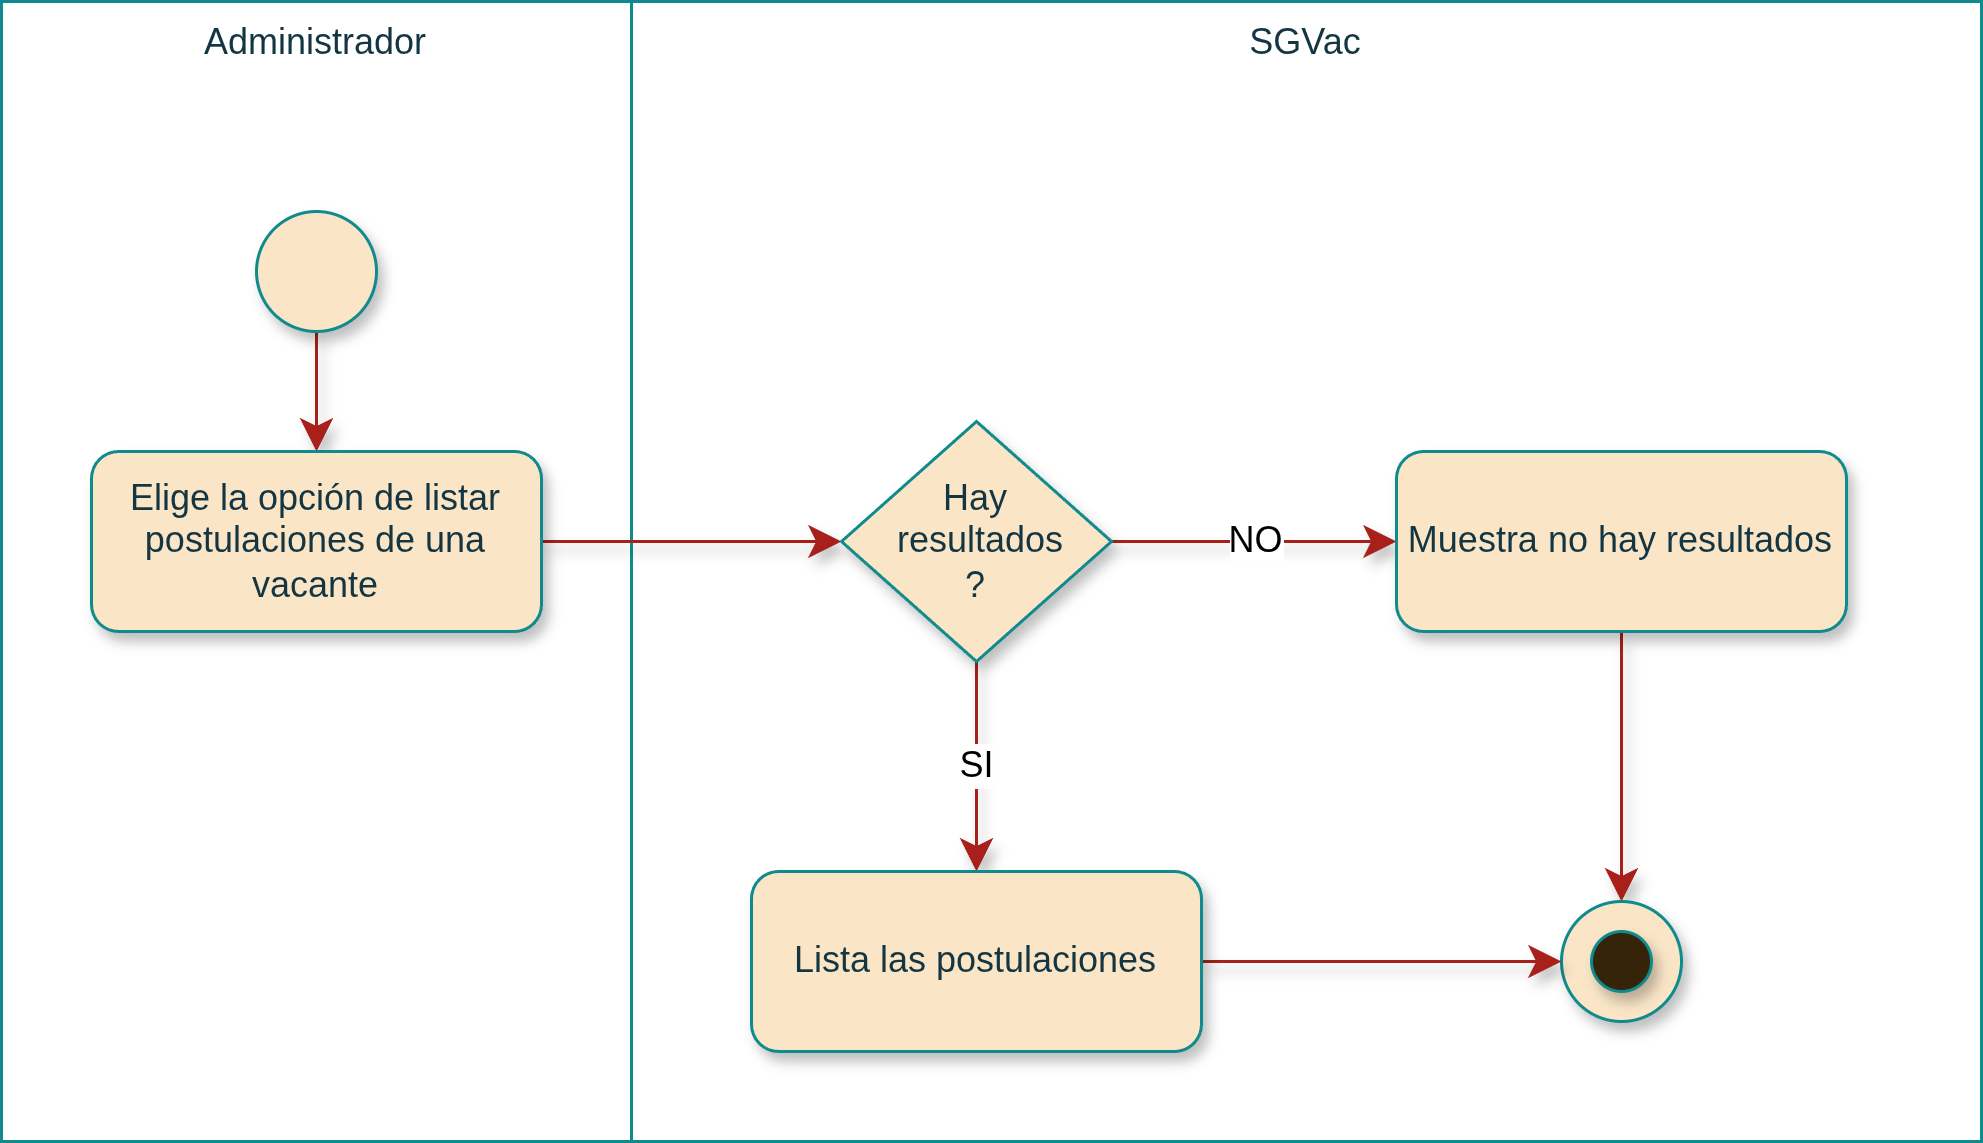

The diagram above was exported from draw.io. Its source (the exported page's mxGraphModel, read from the mxfile embedded in the PNG):
<mxGraphModel dx="1174" dy="890" grid="1" gridSize="10" guides="1" tooltips="1" connect="1" arrows="1" fold="1" page="1" pageScale="1" pageWidth="827" pageHeight="1169" math="0" shadow="0">
  <root>
    <mxCell id="0" />
    <mxCell id="1" parent="0" />
    <mxCell id="IVUfIxKTZZv3_LD7kG5y-6" parent="1" style="rounded=0;whiteSpace=wrap;strokeColor=#0F8B8D;fontColor=#143642;fillColor=none;verticalAlign=top;fontFamily=Arimo Nerd Font;labelBackgroundColor=none;html=1;" value="Administrador" vertex="1">
      <mxGeometry height="380" width="210" x="20" y="40" as="geometry" />
    </mxCell>
    <mxCell id="DNTc8l9gZBxjtoVxKWfF-1" parent="1" style="rounded=0;whiteSpace=wrap;strokeColor=#0F8B8D;fontColor=#143642;fillColor=none;verticalAlign=top;fontFamily=Arimo Nerd Font;labelBackgroundColor=none;html=1;" value="SGVac" vertex="1">
      <mxGeometry height="380" width="450" x="230" y="40" as="geometry" />
    </mxCell>
    <mxCell id="vX0-nyg-rzqHEZjBwQVW-1" edge="1" parent="1" source="IVUfIxKTZZv3_LD7kG5y-1" style="edgeStyle=elbowEdgeStyle;shape=connector;curved=0;rounded=1;orthogonalLoop=1;jettySize=auto;elbow=vertical;html=1;strokeColor=#A8201A;align=center;verticalAlign=middle;fontFamily=Arimo Nerd Font;fontSize=12;fontColor=default;labelBackgroundColor=default;resizable=0;startSize=8;endArrow=classic;endSize=8;shadow=1;" target="IVUfIxKTZZv3_LD7kG5y-2" value="">
      <mxGeometry relative="1" as="geometry" />
    </mxCell>
    <mxCell id="Z9y05rFwCxt9J1MBwWmU-1" connectable="0" parent="vX0-nyg-rzqHEZjBwQVW-1" style="edgeLabel;html=1;align=center;verticalAlign=middle;resizable=0;points=[];fontSize=12;fontFamily=Arimo Nerd Font;fontColor=default;labelBackgroundColor=default;" value="" vertex="1">
      <mxGeometry relative="1" x="-0.1101" y="1" as="geometry">
        <mxPoint as="offset" />
      </mxGeometry>
    </mxCell>
    <mxCell id="IVUfIxKTZZv3_LD7kG5y-1" parent="1" style="ellipse;whiteSpace=wrap;aspect=fixed;rounded=1;labelBackgroundColor=none;fillColor=#FAE5C7;strokeColor=#0F8B8D;fontColor=#143642;fontFamily=Arimo Nerd Font;html=1;shadow=1;" value="" vertex="1">
      <mxGeometry height="40" width="40" x="105" y="110" as="geometry" />
    </mxCell>
    <mxCell id="1UArObjYCnt8tHnnIdAl-1" edge="1" parent="1" source="IVUfIxKTZZv3_LD7kG5y-2" style="edgeStyle=elbowEdgeStyle;shape=connector;curved=0;rounded=1;orthogonalLoop=1;jettySize=auto;elbow=vertical;html=1;shadow=1;strokeColor=#A8201A;align=center;verticalAlign=middle;fontFamily=Arimo Nerd Font;fontSize=12;fontColor=default;labelBackgroundColor=default;resizable=0;startSize=8;endArrow=classic;endSize=8;entryX=0;entryY=0.5;entryDx=0;entryDy=0;" target="1UArObjYCnt8tHnnIdAl-2" value="">
      <mxGeometry relative="1" as="geometry">
        <mxPoint x="270" y="220" as="targetPoint" />
      </mxGeometry>
    </mxCell>
    <mxCell id="IVUfIxKTZZv3_LD7kG5y-2" parent="1" style="rounded=1;whiteSpace=wrap;labelBackgroundColor=none;fillColor=#FAE5C7;strokeColor=#0F8B8D;fontColor=#143642;fontFamily=Arimo Nerd Font;html=1;shadow=1;" value="Elige la opción de listar postulaciones de una vacante" vertex="1">
      <mxGeometry height="60" width="150" x="50" y="190" as="geometry" />
    </mxCell>
    <mxCell id="1UArObjYCnt8tHnnIdAl-5" edge="1" parent="1" source="1UArObjYCnt8tHnnIdAl-2" style="edgeStyle=elbowEdgeStyle;shape=connector;curved=0;rounded=1;orthogonalLoop=1;jettySize=auto;elbow=vertical;html=1;shadow=1;strokeColor=#A8201A;align=center;verticalAlign=middle;fontFamily=Arimo Nerd Font;fontSize=12;fontColor=default;labelBackgroundColor=default;resizable=0;startSize=8;endArrow=classic;endSize=8;" target="1UArObjYCnt8tHnnIdAl-4" value="NO">
      <mxGeometry relative="1" as="geometry" />
    </mxCell>
    <mxCell id="1UArObjYCnt8tHnnIdAl-17" edge="1" parent="1" source="1UArObjYCnt8tHnnIdAl-2" style="edgeStyle=elbowEdgeStyle;shape=connector;curved=0;rounded=1;orthogonalLoop=1;jettySize=auto;elbow=vertical;html=1;shadow=1;strokeColor=#A8201A;align=center;verticalAlign=middle;fontFamily=Arimo Nerd Font;fontSize=12;fontColor=default;labelBackgroundColor=default;resizable=0;startSize=8;endArrow=classic;endSize=8;" target="1UArObjYCnt8tHnnIdAl-16" value="SI">
      <mxGeometry relative="1" as="geometry" />
    </mxCell>
    <mxCell id="1UArObjYCnt8tHnnIdAl-2" parent="1" style="rhombus;whiteSpace=wrap;strokeColor=#0F8B8D;fontFamily=Arimo Nerd Font;fontSize=12;fontColor=#143642;labelBackgroundColor=none;fillColor=#FAE5C7;textDirection=ltr;html=1;shadow=1;" value="Hay&lt;div&gt;&amp;nbsp;resultados&lt;/div&gt;&lt;div&gt;?&lt;/div&gt;" vertex="1">
      <mxGeometry height="80" width="90" x="300" y="180" as="geometry" />
    </mxCell>
    <mxCell id="1UArObjYCnt8tHnnIdAl-15" edge="1" parent="1" source="1UArObjYCnt8tHnnIdAl-4" style="edgeStyle=elbowEdgeStyle;shape=connector;curved=0;rounded=1;orthogonalLoop=1;jettySize=auto;elbow=vertical;html=1;entryX=0.5;entryY=0;entryDx=0;entryDy=0;shadow=1;strokeColor=#A8201A;align=center;verticalAlign=middle;fontFamily=Arimo Nerd Font;fontSize=12;fontColor=default;labelBackgroundColor=default;resizable=0;startSize=8;endArrow=classic;endSize=8;" target="1UArObjYCnt8tHnnIdAl-10">
      <mxGeometry relative="1" as="geometry" />
    </mxCell>
    <mxCell id="1UArObjYCnt8tHnnIdAl-4" parent="1" style="rounded=1;whiteSpace=wrap;labelBackgroundColor=none;fillColor=#FAE5C7;strokeColor=#0F8B8D;fontColor=#143642;fontFamily=Arimo Nerd Font;html=1;shadow=1;" value="Muestra no hay resultados" vertex="1">
      <mxGeometry height="60" width="150" x="485" y="190" as="geometry" />
    </mxCell>
    <mxCell id="1UArObjYCnt8tHnnIdAl-9" connectable="0" parent="1" style="group;fontFamily=Arimo Nerd Font;labelBackgroundColor=none;fontColor=#143642;html=1;shadow=1;" value="" vertex="1">
      <mxGeometry height="40" width="40" x="540" y="340" as="geometry" />
    </mxCell>
    <mxCell id="1UArObjYCnt8tHnnIdAl-10" parent="1UArObjYCnt8tHnnIdAl-9" style="ellipse;whiteSpace=wrap;aspect=fixed;rounded=1;labelBackgroundColor=none;fillColor=#FAE5C7;strokeColor=#0F8B8D;fontColor=#143642;fontFamily=Arimo Nerd Font;html=1;shadow=1;" value="" vertex="1">
      <mxGeometry height="40" width="40" as="geometry" />
    </mxCell>
    <mxCell id="1UArObjYCnt8tHnnIdAl-11" parent="1UArObjYCnt8tHnnIdAl-9" style="ellipse;whiteSpace=wrap;aspect=fixed;rounded=1;labelBackgroundColor=none;fillColor=light-dark(#36240A,#FAE5C7);strokeColor=#0F8B8D;fontColor=#143642;fontFamily=Arimo Nerd Font;html=1;shadow=1;" value="" vertex="1">
      <mxGeometry height="20" width="20" x="10" y="10" as="geometry" />
    </mxCell>
    <mxCell id="1UArObjYCnt8tHnnIdAl-18" edge="1" parent="1" source="1UArObjYCnt8tHnnIdAl-16" style="edgeStyle=elbowEdgeStyle;shape=connector;curved=0;rounded=1;orthogonalLoop=1;jettySize=auto;elbow=vertical;html=1;entryX=0;entryY=0.5;entryDx=0;entryDy=0;shadow=1;strokeColor=#A8201A;align=center;verticalAlign=middle;fontFamily=Arimo Nerd Font;fontSize=12;fontColor=default;labelBackgroundColor=default;resizable=0;startSize=8;endArrow=classic;endSize=8;" target="1UArObjYCnt8tHnnIdAl-10">
      <mxGeometry relative="1" as="geometry" />
    </mxCell>
    <mxCell id="1UArObjYCnt8tHnnIdAl-16" parent="1" style="rounded=1;whiteSpace=wrap;labelBackgroundColor=none;fillColor=#FAE5C7;strokeColor=#0F8B8D;fontColor=#143642;fontFamily=Arimo Nerd Font;html=1;shadow=1;" value="Lista las postulaciones" vertex="1">
      <mxGeometry height="60" width="150" x="270" y="330" as="geometry" />
    </mxCell>
  </root>
</mxGraphModel>